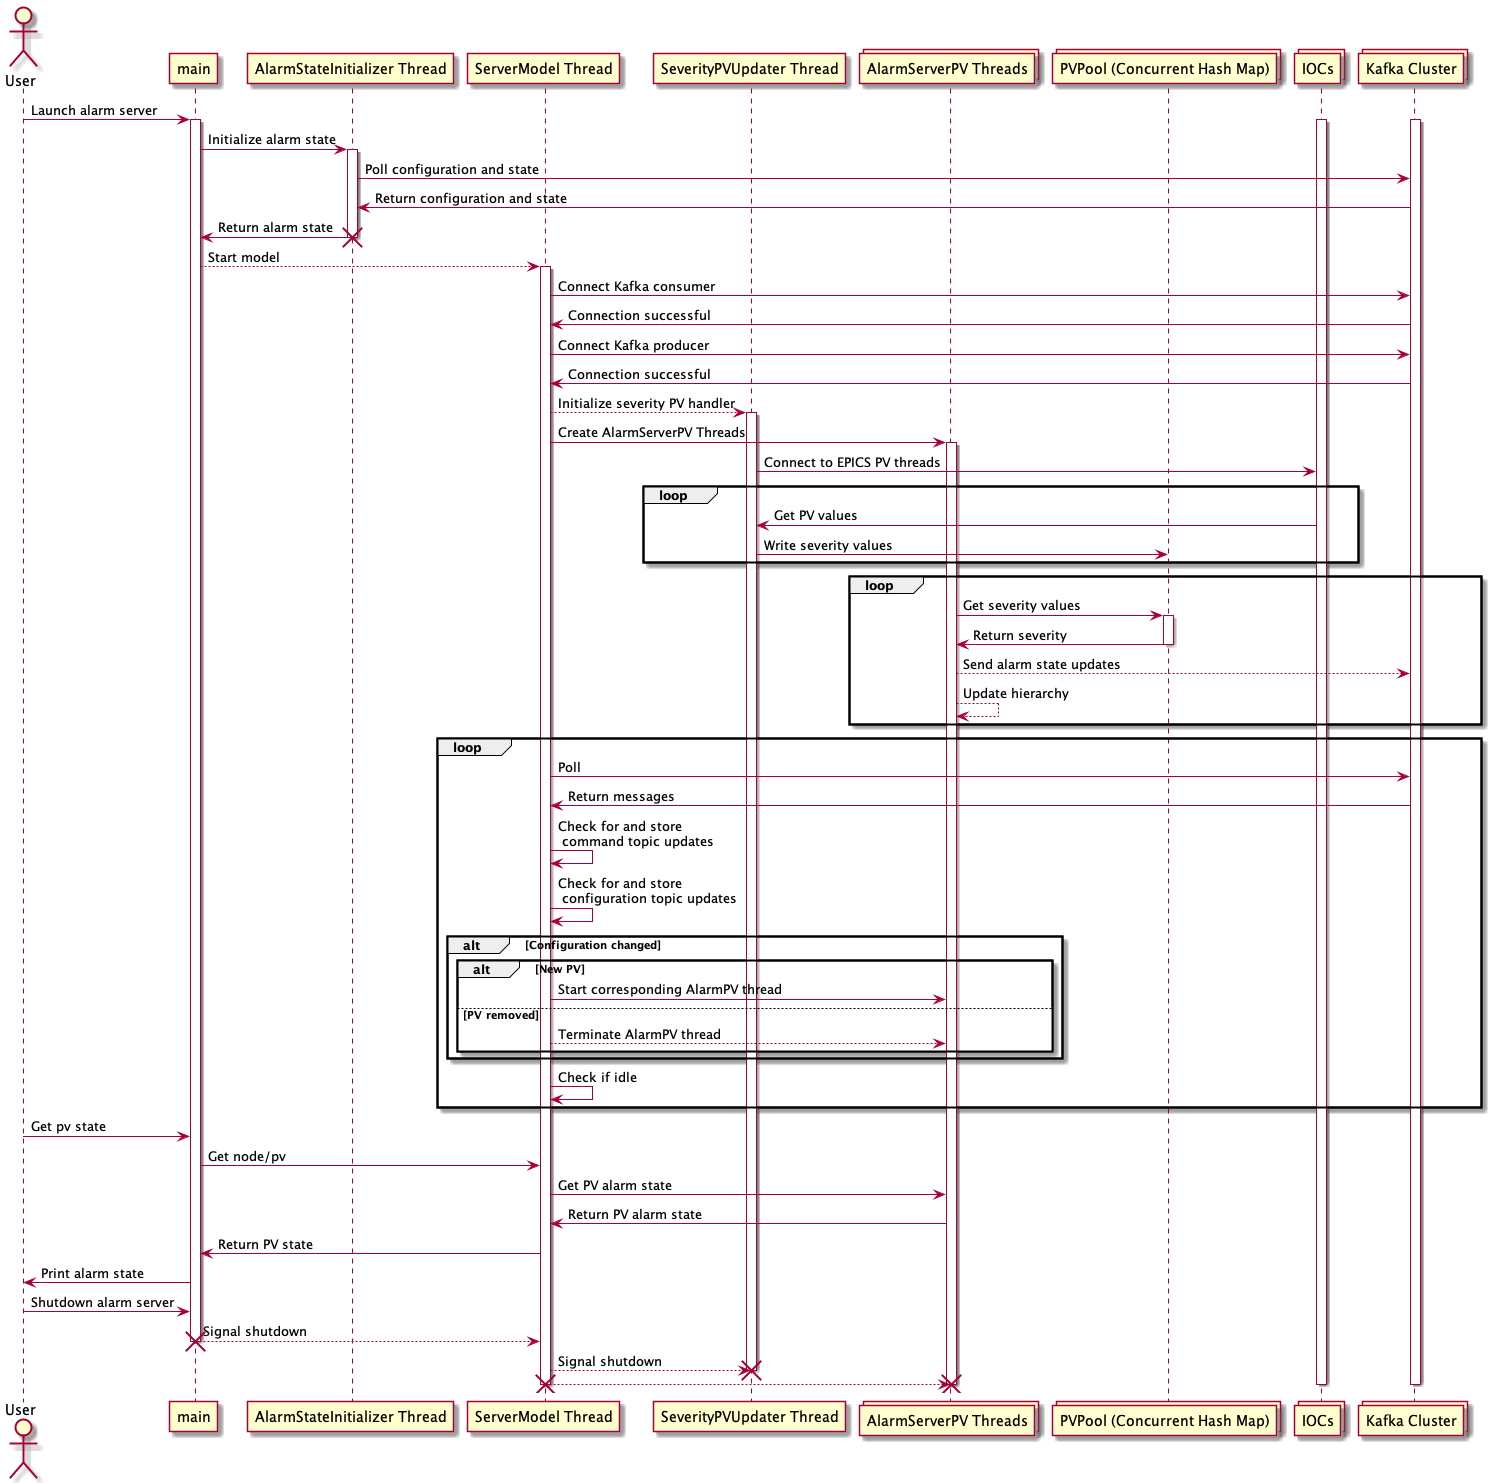

The diagram above was rendered by PlantUML. Its source (embedded in the PNG):
@startuml
actor user as "User"
participant main
participant asi as "AlarmStateInitializer Thread"
participant sm as "ServerModel Thread"
participant spvu as "SeverityPVUpdater Thread"
collections alarmpvs as "AlarmServerPV Threads"
collections pvpool as "PVPool (Concurrent Hash Map)"
collections iocs as "IOCs"
collections kafka as "Kafka Cluster"



user -> main: Launch alarm server
activate main
activate kafka
activate iocs

main -> asi: Initialize alarm state

activate asi
asi -> kafka: Poll configuration and state
kafka -> asi: Return configuration and state
asi -> main: Return alarm state
destroy asi

main --> sm: Start model
activate sm
sm -> kafka: Connect Kafka consumer
kafka -> sm: Connection successful
sm -> kafka: Connect Kafka producer
kafka -> sm: Connection successful
sm --> spvu: Initialize severity PV handler
activate spvu

sm -> alarmpvs: Create AlarmServerPV Threads
activate alarmpvs

spvu -> iocs: Connect to EPICS PV threads

loop
    iocs -> spvu: Get PV values
    spvu -> pvpool: Write severity values
end

loop
    alarmpvs -> pvpool: Get severity values
    activate pvpool
    pvpool -> alarmpvs: Return severity
    deactivate pvpool
    alarmpvs --> kafka: Send alarm state updates
    alarmpvs --> alarmpvs: Update hierarchy
end

loop
    sm -> kafka: Poll
    kafka -> sm: Return messages
    sm -> sm: Check for and store \n command topic updates
    sm -> sm: Check for and store \n configuration topic updates
    alt Configuration changed
        alt New PV
            sm -> alarmpvs: Start corresponding AlarmPV thread

        else PV removed
            sm --> alarmpvs: Terminate AlarmPV thread
        end
    end
    
    sm -> sm: Check if idle
end

user -> main : Get pv state
main -> sm : Get node/pv
sm -> alarmpvs: Get PV alarm state
alarmpvs -> sm: Return PV alarm state
sm -> main : Return PV state
main -> user: Print alarm state

user -> main: Shutdown alarm server
main --> sm: Signal shutdown
destroy main
sm --> spvu: Signal shutdown
destroy spvu
sm --> alarmpvs
destroy sm
destroy alarmpvs


deactivate sm
deactivate main
deactivate kafka
deactivate iocs





@enduml